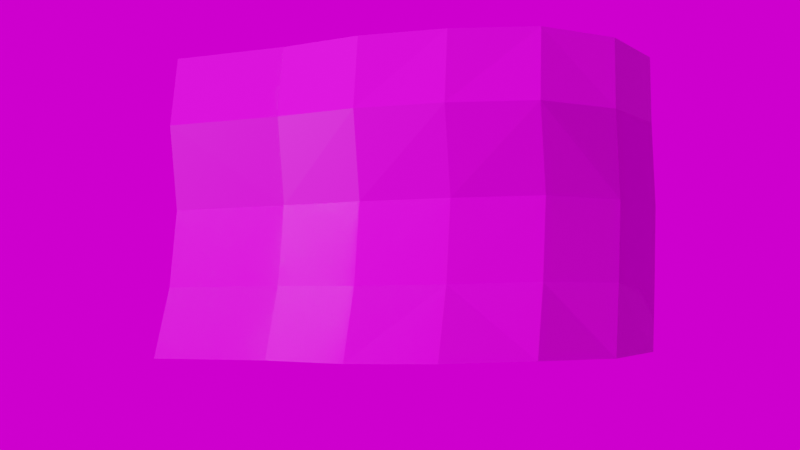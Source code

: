 # Source: untitled.blend  (saved by Blender 2.83.19; exported with 4.5.12 LTS)
import bpy
from mathutils import Matrix  # noqa: F401  (used for matrix-valued properties, if any)

bpy.ops.wm.read_factory_settings(use_empty=True)
scene = bpy.context.scene
scene.name = 'Scene'

# ---- collections
col_collection = bpy.data.collections.new('Collection'); scene.collection.children.link(col_collection)

# ---- images (referenced by path relative to the original .blend; pixels are not part of the script)
import os
ASSET_DIR = os.environ.get("B2B_ASSET_DIR", "")  # directory of the original .blend (textures are referenced by path, not embedded)
HERE = os.path.dirname(os.path.abspath(__file__))  # packed textures are extracted next to this script under _unpacked/

def load_image(name, relpath, width, height, colorspace="sRGB"):
    """Load a texture the original file referenced (path relative to the .blend, or extracted next to this script)."""
    p = next((c for c in (os.path.join(HERE, relpath), os.path.join(ASSET_DIR, relpath)) if relpath and os.path.exists(c)), "")
    if p:
        img = bpy.data.images.load(p, check_existing=True)
        img.name = name
    else:  # same state as the original file: an image datablock whose file is absent (Cycles renders it pink)
        img = bpy.data.images.new(name, width, height)
        img.source = "FILE"
        img.filepath = "//" + (relpath or name)
    img.colorspace_settings.name = colorspace
    return img
img_rockcliff_roughness_png = load_image('rockcliff_roughness.png', 'rockcliff_roughness.png', 1024, 1024, 'Non-Color')
img_rockcliff_normal_png_001 = load_image('rockcliff_normal.png.001', 'rockcliff_normal.png', 1024, 1024, 'Non-Color')
img_rockcliff_ambientocclusion_png = load_image('rockcliff_ambientocclusion.png', 'rockcliff_ambientocclusion.png', 1024, 1024, 'sRGB')
img_rockcliff_basecolor_png = load_image('rockcliff_basecolor.png', 'rockcliff_basecolor.png', 1024, 1024, 'sRGB')
img_arches_e_pinetree_3k_hdr = load_image('Arches_E_PineTree_3k.hdr', 'Arches_E_PineTree_3k.hdr', 1024, 1024, 'Linear Rec.709')

# ---- materials (node trees are filled in below, after node groups)
mat_rock = bpy.data.materials.new('Rock')
mat_rock.use_transparent_shadow = False

# ---- material node trees
mat_rock.use_nodes = True; mat_rock.node_tree.nodes.clear()
_N = mat_rock.node_tree.nodes; _L = mat_rock.node_tree.links
n0 = _N.new('NodeFrame'); n0.name = 'Frame'; n0.location = (-1270, 330)
n0.label = 'Mapping'
n0.width = 400
n1 = _N.new('NodeFrame'); n1.name = 'Frame.001'; n1.location = (-628, 530)
n1.label = 'Textures'
n1.width = 358
n2 = _N.new('ShaderNodeOutputMaterial'); n2.name = 'Material Output'; n2.location = (300, 300)
n3 = _N.new('ShaderNodeTexImage'); n3.name = 'Image Texture'; n3.location = (88, -30)
n3.label = 'Roughness'
n3.image = img_rockcliff_roughness_png
n4 = _N.new('ShaderNodeTexImage'); n4.name = 'Image Texture.001'; n4.location = (88, -310)
n4.label = 'Normal'
n4.image = img_rockcliff_normal_png_001
n5 = _N.new('ShaderNodeNormalMap'); n5.name = 'Normal Map'; n5.location = (-240, 220)
n5.inputs[0].default_value = 5.0
n6 = _N.new('ShaderNodeMapping'); n6.name = 'Mapping'; n6.location = (230, -30)
n7 = _N.new('NodeReroute'); n7.name = 'Reroute'; n7.location = (38, -410)
n7.width = 16
n7.socket_idname = 'NodeSocketVector'
n8 = _N.new('ShaderNodeTexCoord'); n8.name = 'Texture Coordinate'; n8.location = (30, -30)
n9 = _N.new('ShaderNodeBsdfPrincipled'); n9.name = 'Principled BSDF'; n9.location = (-11, 393)
n9.distribution = 'GGX'
n9.subsurface_method = 'BURLEY'
n9.inputs[3].default_value = 1.45
n9.inputs[27].default_value = (0.0, 0.0, 0.0, 1.0)
n9.inputs[28].default_value = 1.0
n10 = _N.new('ShaderNodeTexImage'); n10.name = 'Image Texture.003'; n10.location = (-238, 836)
n10.image = img_rockcliff_ambientocclusion_png
n11 = _N.new('ShaderNodeTexImage'); n11.name = 'Image Texture.002'; n11.location = (-234, 1120)
n11.image = img_rockcliff_basecolor_png
n12 = _N.new('ShaderNodeTexCoord'); n12.name = 'Texture Coordinate.001'; n12.location = (-834, 1024)
n13 = _N.new('ShaderNodeMix'); n13.name = 'Mix'; n13.location = (207, 945)
n13.data_type = 'RGBA'
n13.blend_type = 'MULTIPLY'
n13.inputs[0].default_value = 0.5083
n14 = _N.new('ShaderNodeMapping'); n14.name = 'Mapping.001'; n14.location = (-634, 1041)
n14.width = 240
n3.parent = n1
n4.parent = n1
n6.parent = n0
n7.parent = n1
n8.parent = n0
_L.new(n9.outputs[0], n2.inputs[0])
_L.new(n3.outputs[0], n9.inputs[2])
_L.new(n4.outputs[0], n5.inputs[1])
_L.new(n5.outputs[0], n9.inputs[5])
_L.new(n7.outputs[0], n3.inputs[0])
_L.new(n7.outputs[0], n4.inputs[0])
_L.new(n6.outputs[0], n7.inputs[0])
_L.new(n8.outputs[2], n6.inputs[0])
_L.new(n14.outputs[0], n11.inputs[0])
_L.new(n12.outputs[2], n14.inputs[0])
_L.new(n11.outputs[0], n13.inputs[6])
_L.new(n10.outputs[0], n13.inputs[7])
_L.new(n13.outputs[2], n9.inputs[0])
_L.new(n14.outputs[0], n10.inputs[0])
n2.is_active_output = True

# ---- world
world_world = bpy.data.worlds.new('World'); scene.world = world_world
world_world.use_nodes = True; world_world.node_tree.nodes.clear()
_N = world_world.node_tree.nodes; _L = world_world.node_tree.links
n0 = _N.new('ShaderNodeOutputWorld'); n0.name = 'World Output'; n0.location = (300, 300)
n1 = _N.new('ShaderNodeBackground'); n1.name = 'Background'; n1.location = (10, 300)
n2 = _N.new('ShaderNodeMapping'); n2.name = 'Mapping'; n2.location = (-607, 305)
n2.width = 240
n3 = _N.new('ShaderNodeTexCoord'); n3.name = 'Texture Coordinate'; n3.location = (-807, 288)
n4 = _N.new('ShaderNodeTexEnvironment'); n4.name = 'Environment Texture'; n4.location = (-307, 276)
n4.image = img_arches_e_pinetree_3k_hdr
_L.new(n1.outputs[0], n0.inputs[0])
_L.new(n4.outputs[0], n1.inputs[0])
_L.new(n2.outputs[0], n4.inputs[0])
_L.new(n3.outputs[0], n2.inputs[0])
n0.is_active_output = True
world_world.color = (0.05088, 0.05088, 0.05088)
world_world.use_sun_shadow = False
world_world.sun_shadow_jitter_overblur = 0.0

# ---- cameras
cam_camera = bpy.data.cameras.new('Camera')
cam_camera.clip_end = 100.0
cam_camera.ortho_scale = 7.314

# ---- lights
light_sun = bpy.data.lights.new('Sun', 'SUN')
light_sun.transmission_factor = 0.0
light_sun.energy = 8.29
light_sun.shadow_soft_size = 0.125

# ---- meshes
me_plane = bpy.data.meshes.new('Plane')
me_plane.from_pydata([(-1.0, -1.0, 0.0), (-1.0, 1.0, 0.0), (-1.672, -0.9643, 1.593), (-1.672, 1.036, 1.593), (-1.587, 2.91, 0.02742), (-2.259, 2.945, 1.62), (-1.612, -2.98, 0.02997), (-2.284, -2.944, 1.623), (-1.936, -0.9089, 3.4), (-1.936, 1.091, 3.4), (-2.523, 3.001, 3.428), (-2.548, -2.889, 3.43), (-1.649, -0.9294, 5.367), (-1.649, 1.071, 5.367), (-2.236, 2.98, 5.394), (-2.261, -2.909, 5.397), (-2.08, -0.9481, 7.026), (-2.08, 1.052, 7.026), (-2.667, 2.962, 7.053), (-2.692, -2.928, 7.056), (-1.987, -5.832, 0.03923), (-2.659, -5.796, 1.632), (-2.923, -5.74, 3.44), (-2.636, -5.761, 5.406), (-3.067, -5.78, 7.065), (-3.066, 4.317, -0.004243), (-3.737, 4.352, 1.588), (-4.002, 4.408, 3.396), (-3.714, 4.387, 5.362), (-4.145, 4.368, 7.022), (-5.544, 4.93, 0.002846), (-6.216, 4.965, 1.596), (-6.48, 5.021, 3.403), (-6.193, 5.0, 5.369), (-6.624, 4.982, 7.029)], [], [(0, 1, 3, 2), (3, 1, 4, 5), (0, 2, 7, 6), (7, 2, 8, 11), (3, 5, 10, 9), (2, 3, 9, 8), (11, 8, 12, 15), (9, 10, 14, 13), (8, 9, 13, 12), (15, 12, 16, 19), (13, 14, 18, 17), (12, 13, 17, 16), (6, 7, 21, 20), (15, 19, 24, 23), (7, 11, 22, 21), (11, 15, 23, 22), (10, 5, 26, 27), (14, 10, 27, 28), (18, 14, 28, 29), (5, 4, 25, 26), (26, 25, 30, 31), (29, 28, 33, 34), (27, 26, 31, 32), (28, 27, 32, 33)])
_uv = me_plane.uv_layers.new(name='UVMap')
_uv.uv.foreach_set('vector', [-0.00875, 0.6851, -0.01329, 0.4674, 0.1777, 0.4541, 0.1833, 0.6807, 0.1777, 0.4541, -0.01329, 0.4674, -0.001949, 0.2528, 0.1867, 0.227, -0.00875, 0.6851, 0.1833, 0.6807, 0.2044, 0.9088, 0.01701, 0.9085, 0.2044, 0.9088, 0.1833, 0.6807, 0.3879, 0.6705, 0.4024, 0.8993, 0.1777, 0.4541, 0.1867, 0.227, 0.3935, 0.2203, 0.3841, 0.4454, 0.1833, 0.6807, 0.1777, 0.4541, 0.3841, 0.4454, 0.3879, 0.6705, 0.4024, 0.8993, 0.3879, 0.6705, 0.6059, 0.6624, 0.6193, 0.8862, 0.3841, 0.4454, 0.3935, 0.2203, 0.6054, 0.2467, 0.5998, 0.4528, 0.3879, 0.6705, 0.3841, 0.4454, 0.5998, 0.4528, 0.6059, 0.6624, 0.6193, 0.8862, 0.6059, 0.6624, 0.7888, 0.6639, 0.8071, 0.8883, 0.5998, 0.4528, 0.6054, 0.2467, 0.7846, 0.2297, 0.7836, 0.4461, 0.6059, 0.6624, 0.5998, 0.4528, 0.7836, 0.4461, 0.7888, 0.6639, 0.01701, 0.9085, 0.2044, 0.9088, 0.2159, 1.221, 0.0274, 1.221, 0.6193, 0.8862, 0.8071, 0.8883, 0.8201, 1.202, 0.6327, 1.201, 0.2044, 0.9088, 0.4024, 0.8993, 0.4152, 1.212, 0.2159, 1.221, 0.4024, 0.8993, 0.6193, 0.8862, 0.6327, 1.201, 0.4152, 1.212, 0.3935, 0.2203, 0.1867, 0.227, 0.2065, -0.0008001, 0.4077, -0.006405, 0.6054, 0.2467, 0.3935, 0.2203, 0.4077, -0.006405, 0.6146, 0.03678, 0.7846, 0.2297, 0.6054, 0.2467, 0.6146, 0.03678, 0.7928, 0.01283, 0.1867, 0.227, -0.001949, 0.2528, 0.02396, 0.03781, 0.2065, -0.0008001, 0.2065, -0.0008001, 0.02396, 0.03781, 0.06795, -0.2288, 0.2443, -0.2737, 0.7928, 0.01283, 0.6146, 0.03678, 0.6408, -0.2294, 0.8201, -0.2556, 0.4077, -0.006405, 0.2065, -0.0008001, 0.2443, -0.2737, 0.4376, -0.2797, 0.6146, 0.03678, 0.4077, -0.006405, 0.4376, -0.2797, 0.6408, -0.2294])
me_plane.materials.append(mat_rock)
me_plane.use_remesh_fix_poles = True
me_plane.use_remesh_preserve_attributes = False
me_plane.use_mirror_vertex_groups = False
me_plane.update()

# ---- objects
ob_camera = bpy.data.objects.new('Camera', cam_camera)
ob_plane = bpy.data.objects.new('Plane', me_plane)
ob_sun = bpy.data.objects.new('Sun', light_sun)

# ---- transforms, parenting, visibility, modifiers, constraints
ob_camera.location = (20.59, 6.495, 1.429)
ob_camera.rotation_euler = (1.632, 0.01454, 1.853)
ob_camera.lock_rotations_4d = False
ob_camera.empty_display_type = 'ARROWS'
ob_camera.color = (0.0, 0.0, 0.0, 0.0)
ob_camera.display_type = 'WIRE'
ob_camera.lineart.crease_threshold = 0.0
ob_plane.location = (0.0, 0.0, 0.0)
ob_plane.lineart.crease_threshold = 0.0
ob_sun.location = (-1.308, -0.8389, 10.27)
ob_sun.rotation_euler = (0.2622, 0.448, 0.2867)
ob_sun.lineart.crease_threshold = 0.0

# ---- collection membership
col_collection.objects.link(ob_camera)
col_collection.objects.link(ob_plane)
col_collection.objects.link(ob_sun)

# ---- scene / render settings (as saved in the file)
scene.camera = ob_camera
scene.frame_start = 1; scene.frame_end = 250; scene.frame_set(1)
scene.render.engine = 'BLENDER_EEVEE_NEXT'
scene.cycles.feature_set = 'EXPERIMENTAL'
scene.cycles.use_denoising = False
scene.cycles.samples = 128
scene.cycles.sampling_pattern = 'TABULATED_SOBOL'
scene.cycles.use_adaptive_sampling = False
scene.cycles.use_light_tree = False
scene.view_settings.view_transform = 'Filmic'
bpy.context.view_layer.update()
